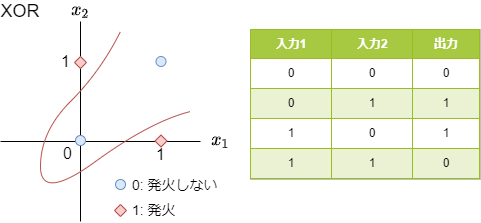

The diagram above was exported from draw.io. Its source (the exported page's mxGraphModel, read from the mxfile embedded in the PNG):
<mxGraphModel dx="892" dy="349" grid="1" gridSize="10" guides="1" tooltips="1" connect="1" arrows="1" fold="1" page="1" pageScale="1" pageWidth="827" pageHeight="1169" background="#FFFFFF" math="1" shadow="0">
  <root>
    <mxCell id="0" />
    <mxCell id="1" parent="0" />
    <mxCell id="2" value="" style="group" parent="1" vertex="1" connectable="0">
      <mxGeometry x="600" y="900" width="251" height="220" as="geometry" />
    </mxCell>
    <mxCell id="3" value="" style="endArrow=none;html=1;" parent="2" edge="1">
      <mxGeometry width="50" height="50" relative="1" as="geometry">
        <mxPoint y="140" as="sourcePoint" />
        <mxPoint x="200" y="140" as="targetPoint" />
      </mxGeometry>
    </mxCell>
    <mxCell id="4" value="" style="endArrow=none;html=1;" parent="2" edge="1">
      <mxGeometry width="50" height="50" relative="1" as="geometry">
        <mxPoint x="80" y="20" as="sourcePoint" />
        <mxPoint x="80" y="220" as="targetPoint" />
      </mxGeometry>
    </mxCell>
    <mxCell id="5" value="" style="ellipse;whiteSpace=wrap;html=1;aspect=fixed;fillColor=#dae8fc;strokeColor=#6c8ebf;" parent="2" vertex="1">
      <mxGeometry x="75" y="134" width="10" height="10" as="geometry" />
    </mxCell>
    <mxCell id="6" value="0" style="text;html=1;resizable=0;points=[];autosize=1;align=center;verticalAlign=middle;spacingTop=-4;fontSize=16;" parent="2" vertex="1">
      <mxGeometry x="57" y="144" width="20" height="20" as="geometry" />
    </mxCell>
    <mxCell id="7" value="1" style="text;html=1;resizable=0;points=[];autosize=1;align=center;verticalAlign=middle;spacingTop=-4;fontSize=16;" parent="2" vertex="1">
      <mxGeometry x="150" y="145" width="20" height="20" as="geometry" />
    </mxCell>
    <mxCell id="8" value="1" style="text;html=1;resizable=0;points=[];autosize=1;align=center;verticalAlign=middle;spacingTop=-4;fontSize=16;" parent="2" vertex="1">
      <mxGeometry x="55" y="52" width="20" height="20" as="geometry" />
    </mxCell>
    <mxCell id="9" value="" style="ellipse;whiteSpace=wrap;html=1;aspect=fixed;fillColor=#dae8fc;strokeColor=#6c8ebf;" parent="2" vertex="1">
      <mxGeometry x="115" y="178" width="10" height="10" as="geometry" />
    </mxCell>
    <mxCell id="10" value="" style="rhombus;whiteSpace=wrap;html=1;fillColor=#f8cecc;strokeColor=#b85450;" parent="2" vertex="1">
      <mxGeometry x="114" y="203" width="12" height="12" as="geometry" />
    </mxCell>
    <mxCell id="11" value="0: 発火しない" style="text;html=1;resizable=0;points=[];autosize=1;align=left;verticalAlign=middle;spacingTop=-4;fontSize=14;" parent="2" vertex="1">
      <mxGeometry x="129.5" y="175" width="110" height="20" as="geometry" />
    </mxCell>
    <mxCell id="12" value="1: 発火" style="text;html=1;resizable=0;points=[];autosize=1;align=left;verticalAlign=middle;spacingTop=-4;fontSize=14;" parent="2" vertex="1">
      <mxGeometry x="130" y="200" width="60" height="20" as="geometry" />
    </mxCell>
    <mxCell id="13" value="XOR" style="text;html=1;strokeColor=none;fillColor=none;align=center;verticalAlign=middle;whiteSpace=wrap;rounded=0;fontSize=18;" parent="2" vertex="1">
      <mxGeometry width="40" height="20" as="geometry" />
    </mxCell>
    <mxCell id="14" value="`x_2`" style="text;html=1;resizable=0;points=[];autosize=1;align=center;verticalAlign=middle;spacingTop=-4;fontSize=16;" parent="2" vertex="1">
      <mxGeometry x="55" width="50" height="20" as="geometry" />
    </mxCell>
    <mxCell id="15" value="`x_1`" style="text;html=1;resizable=0;points=[];autosize=1;align=center;verticalAlign=middle;spacingTop=-4;fontSize=16;" parent="2" vertex="1">
      <mxGeometry x="190" y="130" width="60" height="20" as="geometry" />
    </mxCell>
    <mxCell id="16" value="" style="rhombus;whiteSpace=wrap;html=1;fillColor=#f8cecc;strokeColor=#b85450;" parent="2" vertex="1">
      <mxGeometry x="154.5" y="133.5" width="12" height="12" as="geometry" />
    </mxCell>
    <mxCell id="17" value="" style="rhombus;whiteSpace=wrap;html=1;fillColor=#f8cecc;strokeColor=#b85450;" parent="2" vertex="1">
      <mxGeometry x="74" y="55" width="12" height="12" as="geometry" />
    </mxCell>
    <mxCell id="18" value="" style="ellipse;whiteSpace=wrap;html=1;aspect=fixed;fillColor=#dae8fc;strokeColor=#6c8ebf;" parent="2" vertex="1">
      <mxGeometry x="155.5" y="55" width="10" height="10" as="geometry" />
    </mxCell>
    <mxCell id="19" value="" style="curved=1;endArrow=none;html=1;endFill=0;fillColor=#f8cecc;strokeColor=#b85450;" parent="1" edge="1">
      <mxGeometry width="50" height="50" relative="1" as="geometry">
        <mxPoint x="790" y="1009.9999999999998" as="sourcePoint" />
        <mxPoint x="720" y="929.9999999999998" as="targetPoint" />
        <Array as="points">
          <mxPoint x="750" y="1020" />
          <mxPoint x="640" y="1100" />
          <mxPoint x="640" y="1030" />
          <mxPoint x="700" y="970" />
        </Array>
      </mxGeometry>
    </mxCell>
    <mxCell id="20" value="&lt;table border=&quot;1&quot; width=&quot;100%&quot; cellpadding=&quot;4&quot; style=&quot;width: 100% ; height: 100% ; border-collapse: collapse&quot;&gt;&lt;tbody&gt;&lt;tr style=&quot;background-color: #a7c942 ; color: #ffffff ; border: 1px solid #98bf21&quot;&gt;&lt;th&gt;入力1&lt;/th&gt;&lt;th&gt;入力2&lt;/th&gt;&lt;th&gt;出力&lt;/th&gt;&lt;/tr&gt;&lt;tr style=&quot;border: 1px solid #98bf21&quot;&gt;&lt;td&gt;0&lt;/td&gt;&lt;td&gt;0&lt;/td&gt;&lt;td&gt;0&lt;/td&gt;&lt;/tr&gt;&lt;tr style=&quot;background-color: #eaf2d3 ; border: 1px solid #98bf21&quot;&gt;&lt;td&gt;0&lt;/td&gt;&lt;td&gt;1&lt;/td&gt;&lt;td&gt;1&lt;/td&gt;&lt;/tr&gt;&lt;tr style=&quot;border: 1px solid #98bf21&quot;&gt;&lt;td&gt;1&lt;/td&gt;&lt;td&gt;0&lt;/td&gt;&lt;td&gt;1&lt;/td&gt;&lt;/tr&gt;&lt;tr style=&quot;background-color: #eaf2d3 ; border: 1px solid #98bf21&quot;&gt;&lt;td&gt;1&lt;/td&gt;&lt;td&gt;1&lt;/td&gt;&lt;td&gt;0&lt;/td&gt;&lt;/tr&gt;&lt;/tbody&gt;&lt;/table&gt;" style="text;html=1;strokeColor=#c0c0c0;fillColor=#ffffff;overflow=fill;rounded=0;align=center;" parent="1" vertex="1">
      <mxGeometry x="850" y="928" width="230" height="150" as="geometry" />
    </mxCell>
  </root>
</mxGraphModel>